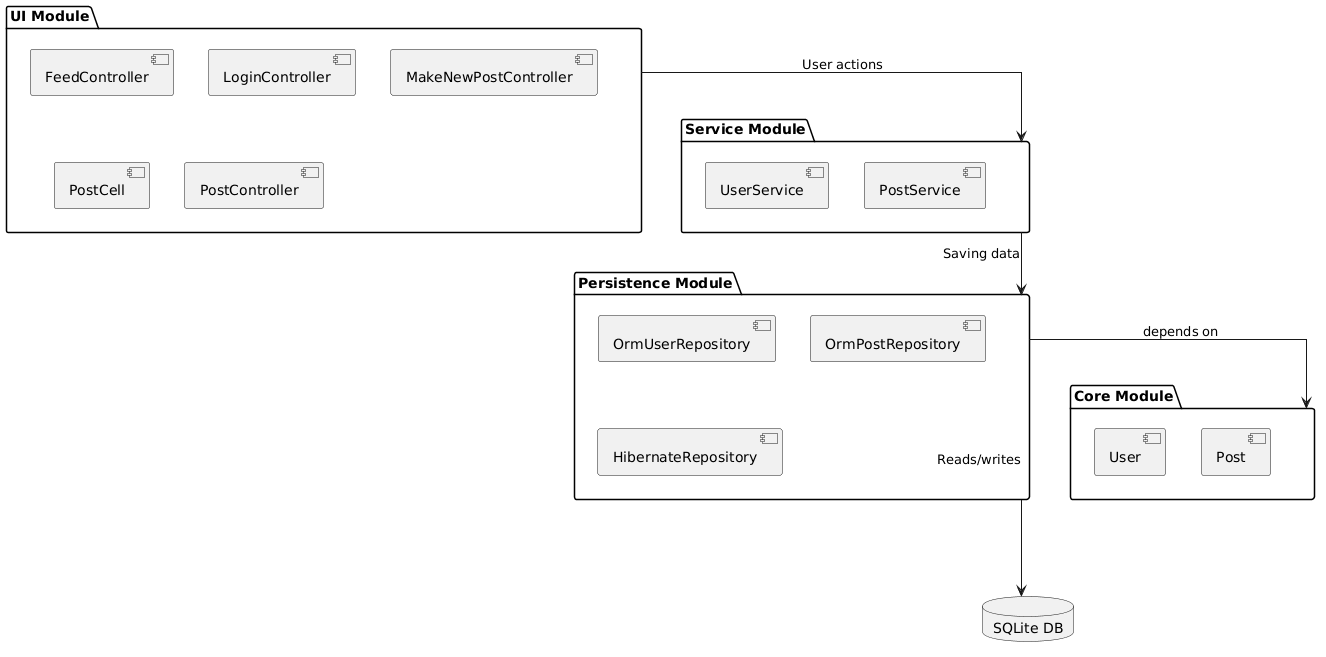

The diagram above was rendered by PlantUML. Its source (embedded in the PNG):
@startuml
skinparam linetype ortho

database "SQLite DB" as DB

package "UI Module" {
  [FeedController]
  [LoginController]
  [MakeNewPostController]
  [PostCell]
  [PostController]
}

package "Service Module" {
  [UserService]
  [PostService]
}

package "Persistence Module" {
  [OrmUserRepository]
  [OrmPostRepository]
  [HibernateRepository]
}

package "Core Module" {
  [User]
  [Post]
}

"UI Module" --> "Service Module" : User actions
"Service Module" --> "Persistence Module" : Saving data
"Persistence Module" --> "Core Module" : depends on
"Persistence Module" --down--> DB : Reads/writes
@enduml